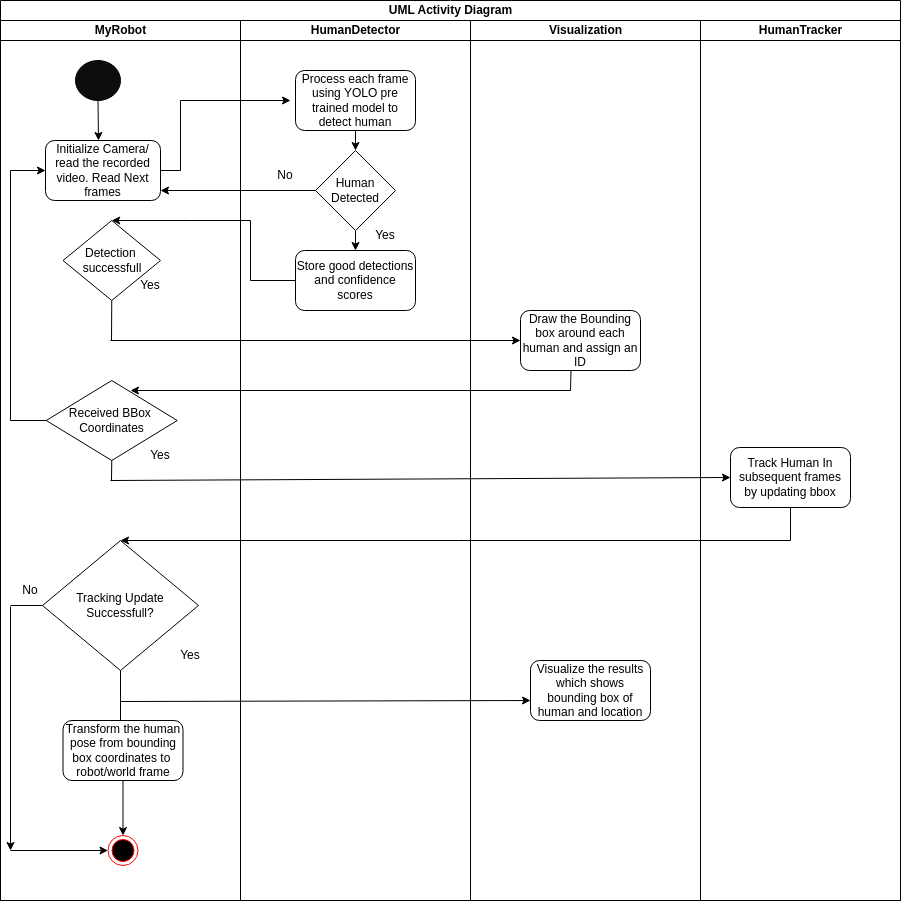

The diagram above was exported from draw.io. Its source (the exported page's mxGraphModel, read from the mxfile embedded in the PNG):
<mxGraphModel dx="1490" dy="1003" grid="1" gridSize="10" guides="1" tooltips="1" connect="1" arrows="1" fold="1" page="1" pageScale="1" pageWidth="850" pageHeight="1100" math="0" shadow="0">
  <root>
    <mxCell id="0" />
    <mxCell id="1" parent="0" />
    <mxCell id="RoLHA_Q-wwC5fl0FGrTn-1" value="UML Activity Diagram" style="swimlane;childLayout=stackLayout;resizeParent=1;resizeParentMax=0;startSize=20;html=1;" parent="1" vertex="1">
      <mxGeometry x="80" y="50" width="900" height="900" as="geometry">
        <mxRectangle x="180" y="50" width="70" height="30" as="alternateBounds" />
      </mxGeometry>
    </mxCell>
    <mxCell id="RoLHA_Q-wwC5fl0FGrTn-2" value="MyRobot" style="swimlane;startSize=20;html=1;" parent="RoLHA_Q-wwC5fl0FGrTn-1" vertex="1">
      <mxGeometry y="20" width="240" height="880" as="geometry" />
    </mxCell>
    <mxCell id="RoLHA_Q-wwC5fl0FGrTn-15" value="" style="verticalLabelPosition=bottom;verticalAlign=top;html=1;shape=mxgraph.flowchart.on-page_reference;strokeColor=#000000;fillColor=#0d0d0d;" parent="RoLHA_Q-wwC5fl0FGrTn-2" vertex="1">
      <mxGeometry x="75" y="40" width="45" height="40" as="geometry" />
    </mxCell>
    <mxCell id="RoLHA_Q-wwC5fl0FGrTn-17" value="Initialize Camera/ read the recorded video. Read Next frames" style="rounded=1;whiteSpace=wrap;html=1;" parent="RoLHA_Q-wwC5fl0FGrTn-2" vertex="1">
      <mxGeometry x="45" y="120" width="115" height="60" as="geometry" />
    </mxCell>
    <mxCell id="RoLHA_Q-wwC5fl0FGrTn-26" value="Tracking Update&lt;br&gt;Successfull?" style="rhombus;whiteSpace=wrap;html=1;" parent="RoLHA_Q-wwC5fl0FGrTn-2" vertex="1">
      <mxGeometry x="42" y="520" width="156" height="130" as="geometry" />
    </mxCell>
    <mxCell id="RoLHA_Q-wwC5fl0FGrTn-25" value="Transform the human pose from bounding box coordinates to&amp;nbsp;&lt;br&gt;robot/world frame" style="rounded=1;whiteSpace=wrap;html=1;" parent="RoLHA_Q-wwC5fl0FGrTn-2" vertex="1">
      <mxGeometry x="62.5" y="700" width="120" height="60" as="geometry" />
    </mxCell>
    <mxCell id="RoLHA_Q-wwC5fl0FGrTn-64" value="" style="ellipse;html=1;shape=endState;fillColor=#000000;strokeColor=#ff0000;" parent="RoLHA_Q-wwC5fl0FGrTn-2" vertex="1">
      <mxGeometry x="107.5" y="815" width="30" height="30" as="geometry" />
    </mxCell>
    <mxCell id="cO-zrHko8JH4tM-vtcVt-3" value="Detection&amp;nbsp;&lt;br&gt;successfull" style="rhombus;whiteSpace=wrap;html=1;" vertex="1" parent="RoLHA_Q-wwC5fl0FGrTn-2">
      <mxGeometry x="62.5" y="200" width="97.5" height="80" as="geometry" />
    </mxCell>
    <mxCell id="cO-zrHko8JH4tM-vtcVt-7" value="Yes" style="text;html=1;strokeColor=none;fillColor=none;align=center;verticalAlign=middle;whiteSpace=wrap;rounded=0;" vertex="1" parent="RoLHA_Q-wwC5fl0FGrTn-2">
      <mxGeometry x="120" y="250" width="60" height="30" as="geometry" />
    </mxCell>
    <mxCell id="cO-zrHko8JH4tM-vtcVt-15" value="Received BBox&amp;nbsp;&lt;br&gt;Coordinates" style="rhombus;whiteSpace=wrap;html=1;" vertex="1" parent="RoLHA_Q-wwC5fl0FGrTn-2">
      <mxGeometry x="45.75" y="360" width="131" height="80" as="geometry" />
    </mxCell>
    <mxCell id="cO-zrHko8JH4tM-vtcVt-18" value="Yes" style="text;html=1;strokeColor=none;fillColor=none;align=center;verticalAlign=middle;whiteSpace=wrap;rounded=0;" vertex="1" parent="RoLHA_Q-wwC5fl0FGrTn-2">
      <mxGeometry x="130" y="420" width="60" height="30" as="geometry" />
    </mxCell>
    <mxCell id="cO-zrHko8JH4tM-vtcVt-25" value="Yes" style="text;html=1;strokeColor=none;fillColor=none;align=center;verticalAlign=middle;whiteSpace=wrap;rounded=0;" vertex="1" parent="RoLHA_Q-wwC5fl0FGrTn-2">
      <mxGeometry x="160" y="620" width="60" height="30" as="geometry" />
    </mxCell>
    <mxCell id="cO-zrHko8JH4tM-vtcVt-28" value="No" style="text;html=1;strokeColor=none;fillColor=none;align=center;verticalAlign=middle;whiteSpace=wrap;rounded=0;" vertex="1" parent="RoLHA_Q-wwC5fl0FGrTn-2">
      <mxGeometry y="560" width="60" height="20" as="geometry" />
    </mxCell>
    <mxCell id="cO-zrHko8JH4tM-vtcVt-35" value="" style="endArrow=classic;html=1;rounded=0;exitX=0.5;exitY=1;exitDx=0;exitDy=0;entryX=0.5;entryY=0;entryDx=0;entryDy=0;" edge="1" parent="RoLHA_Q-wwC5fl0FGrTn-2" source="RoLHA_Q-wwC5fl0FGrTn-25" target="RoLHA_Q-wwC5fl0FGrTn-64">
      <mxGeometry width="50" height="50" relative="1" as="geometry">
        <mxPoint x="590" y="470" as="sourcePoint" />
        <mxPoint x="640" y="420" as="targetPoint" />
      </mxGeometry>
    </mxCell>
    <mxCell id="RoLHA_Q-wwC5fl0FGrTn-3" value="HumanDetector" style="swimlane;startSize=20;html=1;" parent="RoLHA_Q-wwC5fl0FGrTn-1" vertex="1">
      <mxGeometry x="240" y="20" width="230" height="880" as="geometry" />
    </mxCell>
    <mxCell id="RoLHA_Q-wwC5fl0FGrTn-18" value="Process each frame using YOLO pre trained model to detect human" style="rounded=1;whiteSpace=wrap;html=1;" parent="RoLHA_Q-wwC5fl0FGrTn-3" vertex="1">
      <mxGeometry x="55" y="50" width="120" height="60" as="geometry" />
    </mxCell>
    <mxCell id="RoLHA_Q-wwC5fl0FGrTn-19" value="Human Detected" style="rhombus;whiteSpace=wrap;html=1;" parent="RoLHA_Q-wwC5fl0FGrTn-3" vertex="1">
      <mxGeometry x="75" y="130" width="80" height="80" as="geometry" />
    </mxCell>
    <mxCell id="RoLHA_Q-wwC5fl0FGrTn-20" value="Store good detections&lt;br&gt;and confidence scores" style="rounded=1;whiteSpace=wrap;html=1;" parent="RoLHA_Q-wwC5fl0FGrTn-3" vertex="1">
      <mxGeometry x="55" y="230" width="120" height="60" as="geometry" />
    </mxCell>
    <mxCell id="RoLHA_Q-wwC5fl0FGrTn-32" value="" style="endArrow=classic;html=1;rounded=0;exitX=0.5;exitY=1;exitDx=0;exitDy=0;" parent="RoLHA_Q-wwC5fl0FGrTn-3" source="RoLHA_Q-wwC5fl0FGrTn-18" target="RoLHA_Q-wwC5fl0FGrTn-19" edge="1">
      <mxGeometry width="50" height="50" relative="1" as="geometry">
        <mxPoint x="310" y="350" as="sourcePoint" />
        <mxPoint x="360" y="300" as="targetPoint" />
      </mxGeometry>
    </mxCell>
    <mxCell id="RoLHA_Q-wwC5fl0FGrTn-33" value="" style="endArrow=classic;html=1;rounded=0;exitX=0.5;exitY=1;exitDx=0;exitDy=0;entryX=0.5;entryY=0;entryDx=0;entryDy=0;" parent="RoLHA_Q-wwC5fl0FGrTn-3" source="RoLHA_Q-wwC5fl0FGrTn-19" target="RoLHA_Q-wwC5fl0FGrTn-20" edge="1">
      <mxGeometry width="50" height="50" relative="1" as="geometry">
        <mxPoint x="310" y="350" as="sourcePoint" />
        <mxPoint x="360" y="300" as="targetPoint" />
      </mxGeometry>
    </mxCell>
    <mxCell id="RoLHA_Q-wwC5fl0FGrTn-34" value="Yes" style="text;html=1;strokeColor=none;fillColor=none;align=center;verticalAlign=middle;whiteSpace=wrap;rounded=0;" parent="RoLHA_Q-wwC5fl0FGrTn-3" vertex="1">
      <mxGeometry x="115" y="200" width="60" height="30" as="geometry" />
    </mxCell>
    <mxCell id="RoLHA_Q-wwC5fl0FGrTn-61" value="No" style="text;html=1;strokeColor=none;fillColor=none;align=center;verticalAlign=middle;whiteSpace=wrap;rounded=0;" parent="RoLHA_Q-wwC5fl0FGrTn-3" vertex="1">
      <mxGeometry x="15" y="140" width="60" height="30" as="geometry" />
    </mxCell>
    <mxCell id="cO-zrHko8JH4tM-vtcVt-26" value="" style="endArrow=classic;html=1;rounded=0;exitX=0.5;exitY=1;exitDx=0;exitDy=0;entryX=0;entryY=0.75;entryDx=0;entryDy=0;" edge="1" parent="RoLHA_Q-wwC5fl0FGrTn-3">
      <mxGeometry width="50" height="50" relative="1" as="geometry">
        <mxPoint x="-120" y="681" as="sourcePoint" />
        <mxPoint x="290" y="680" as="targetPoint" />
      </mxGeometry>
    </mxCell>
    <mxCell id="RoLHA_Q-wwC5fl0FGrTn-10" value="Visualization" style="swimlane;startSize=20;html=1;" parent="RoLHA_Q-wwC5fl0FGrTn-1" vertex="1">
      <mxGeometry x="470" y="20" width="230" height="880" as="geometry" />
    </mxCell>
    <mxCell id="RoLHA_Q-wwC5fl0FGrTn-21" value="Draw the Bounding box around each human and assign an ID" style="rounded=1;whiteSpace=wrap;html=1;" parent="RoLHA_Q-wwC5fl0FGrTn-10" vertex="1">
      <mxGeometry x="50" y="290" width="120" height="60" as="geometry" />
    </mxCell>
    <mxCell id="RoLHA_Q-wwC5fl0FGrTn-22" value="Visualize the results which shows bounding box of human and location" style="rounded=1;whiteSpace=wrap;html=1;" parent="RoLHA_Q-wwC5fl0FGrTn-10" vertex="1">
      <mxGeometry x="60" y="640" width="120" height="60" as="geometry" />
    </mxCell>
    <mxCell id="RoLHA_Q-wwC5fl0FGrTn-4" value="HumanTracker" style="swimlane;startSize=20;html=1;" parent="RoLHA_Q-wwC5fl0FGrTn-1" vertex="1">
      <mxGeometry x="700" y="20" width="200" height="880" as="geometry">
        <mxRectangle x="240" y="20" width="40" height="460" as="alternateBounds" />
      </mxGeometry>
    </mxCell>
    <mxCell id="RoLHA_Q-wwC5fl0FGrTn-23" value="Track Human In subsequent frames&lt;br&gt;by updating bbox" style="rounded=1;whiteSpace=wrap;html=1;" parent="RoLHA_Q-wwC5fl0FGrTn-4" vertex="1">
      <mxGeometry x="30" y="427" width="120" height="60" as="geometry" />
    </mxCell>
    <mxCell id="RoLHA_Q-wwC5fl0FGrTn-60" value="" style="endArrow=classic;html=1;rounded=0;exitX=0;exitY=0.5;exitDx=0;exitDy=0;" parent="RoLHA_Q-wwC5fl0FGrTn-1" source="RoLHA_Q-wwC5fl0FGrTn-19" edge="1">
      <mxGeometry width="50" height="50" relative="1" as="geometry">
        <mxPoint x="510" y="370" as="sourcePoint" />
        <mxPoint x="160" y="190" as="targetPoint" />
      </mxGeometry>
    </mxCell>
    <mxCell id="RoLHA_Q-wwC5fl0FGrTn-16" value="" style="endArrow=classic;html=1;rounded=0;exitX=0.5;exitY=1;exitDx=0;exitDy=0;exitPerimeter=0;" parent="1" source="RoLHA_Q-wwC5fl0FGrTn-15" edge="1">
      <mxGeometry width="50" height="50" relative="1" as="geometry">
        <mxPoint x="600" y="420" as="sourcePoint" />
        <mxPoint x="178" y="190" as="targetPoint" />
      </mxGeometry>
    </mxCell>
    <mxCell id="RoLHA_Q-wwC5fl0FGrTn-30" value="" style="endArrow=classic;html=1;rounded=0;" parent="1" edge="1">
      <mxGeometry width="50" height="50" relative="1" as="geometry">
        <mxPoint x="260" y="150" as="sourcePoint" />
        <mxPoint x="370" y="150" as="targetPoint" />
      </mxGeometry>
    </mxCell>
    <mxCell id="RoLHA_Q-wwC5fl0FGrTn-31" value="" style="endArrow=none;html=1;rounded=0;" parent="1" edge="1">
      <mxGeometry width="50" height="50" relative="1" as="geometry">
        <mxPoint x="260" y="220" as="sourcePoint" />
        <mxPoint x="260" y="150" as="targetPoint" />
      </mxGeometry>
    </mxCell>
    <mxCell id="RoLHA_Q-wwC5fl0FGrTn-47" value="" style="endArrow=none;html=1;rounded=0;exitX=1;exitY=0.5;exitDx=0;exitDy=0;" parent="1" source="RoLHA_Q-wwC5fl0FGrTn-17" edge="1">
      <mxGeometry width="50" height="50" relative="1" as="geometry">
        <mxPoint x="600" y="420" as="sourcePoint" />
        <mxPoint x="260" y="220" as="targetPoint" />
      </mxGeometry>
    </mxCell>
    <mxCell id="cO-zrHko8JH4tM-vtcVt-4" value="" style="endArrow=none;html=1;rounded=0;exitX=0;exitY=0.5;exitDx=0;exitDy=0;" edge="1" parent="1" source="RoLHA_Q-wwC5fl0FGrTn-20">
      <mxGeometry width="50" height="50" relative="1" as="geometry">
        <mxPoint x="730" y="540" as="sourcePoint" />
        <mxPoint x="330" y="330" as="targetPoint" />
      </mxGeometry>
    </mxCell>
    <mxCell id="cO-zrHko8JH4tM-vtcVt-5" value="" style="endArrow=none;html=1;rounded=0;" edge="1" parent="1">
      <mxGeometry width="50" height="50" relative="1" as="geometry">
        <mxPoint x="330" y="330" as="sourcePoint" />
        <mxPoint x="330" y="270" as="targetPoint" />
      </mxGeometry>
    </mxCell>
    <mxCell id="cO-zrHko8JH4tM-vtcVt-6" value="" style="endArrow=classic;html=1;rounded=0;entryX=0.5;entryY=0;entryDx=0;entryDy=0;" edge="1" parent="1" target="cO-zrHko8JH4tM-vtcVt-3">
      <mxGeometry width="50" height="50" relative="1" as="geometry">
        <mxPoint x="330" y="270" as="sourcePoint" />
        <mxPoint x="780" y="490" as="targetPoint" />
        <Array as="points">
          <mxPoint x="270" y="270" />
        </Array>
      </mxGeometry>
    </mxCell>
    <mxCell id="cO-zrHko8JH4tM-vtcVt-10" value="" style="endArrow=none;html=1;rounded=0;exitX=0.5;exitY=1;exitDx=0;exitDy=0;" edge="1" parent="1" source="cO-zrHko8JH4tM-vtcVt-3">
      <mxGeometry width="50" height="50" relative="1" as="geometry">
        <mxPoint x="730" y="540" as="sourcePoint" />
        <mxPoint x="191" y="390" as="targetPoint" />
      </mxGeometry>
    </mxCell>
    <mxCell id="cO-zrHko8JH4tM-vtcVt-12" value="" style="endArrow=classic;html=1;rounded=0;entryX=0;entryY=0.5;entryDx=0;entryDy=0;" edge="1" parent="1" target="RoLHA_Q-wwC5fl0FGrTn-21">
      <mxGeometry width="50" height="50" relative="1" as="geometry">
        <mxPoint x="190" y="390" as="sourcePoint" />
        <mxPoint x="780" y="490" as="targetPoint" />
      </mxGeometry>
    </mxCell>
    <mxCell id="cO-zrHko8JH4tM-vtcVt-13" value="" style="endArrow=none;html=1;rounded=0;exitX=0.421;exitY=0.992;exitDx=0;exitDy=0;exitPerimeter=0;" edge="1" parent="1" source="RoLHA_Q-wwC5fl0FGrTn-21">
      <mxGeometry width="50" height="50" relative="1" as="geometry">
        <mxPoint x="730" y="540" as="sourcePoint" />
        <mxPoint x="650" y="440" as="targetPoint" />
      </mxGeometry>
    </mxCell>
    <mxCell id="cO-zrHko8JH4tM-vtcVt-16" value="" style="endArrow=classic;html=1;rounded=0;entryX=0.643;entryY=0.125;entryDx=0;entryDy=0;entryPerimeter=0;" edge="1" parent="1" target="cO-zrHko8JH4tM-vtcVt-15">
      <mxGeometry width="50" height="50" relative="1" as="geometry">
        <mxPoint x="650" y="440" as="sourcePoint" />
        <mxPoint x="780" y="490" as="targetPoint" />
      </mxGeometry>
    </mxCell>
    <mxCell id="cO-zrHko8JH4tM-vtcVt-20" value="" style="endArrow=none;html=1;rounded=0;exitX=0.5;exitY=1;exitDx=0;exitDy=0;" edge="1" parent="1" source="cO-zrHko8JH4tM-vtcVt-15">
      <mxGeometry width="50" height="50" relative="1" as="geometry">
        <mxPoint x="730" y="540" as="sourcePoint" />
        <mxPoint x="191" y="530" as="targetPoint" />
      </mxGeometry>
    </mxCell>
    <mxCell id="cO-zrHko8JH4tM-vtcVt-21" value="" style="endArrow=classic;html=1;rounded=0;entryX=0;entryY=0.5;entryDx=0;entryDy=0;" edge="1" parent="1" target="RoLHA_Q-wwC5fl0FGrTn-23">
      <mxGeometry width="50" height="50" relative="1" as="geometry">
        <mxPoint x="190" y="530" as="sourcePoint" />
        <mxPoint x="780" y="490" as="targetPoint" />
      </mxGeometry>
    </mxCell>
    <mxCell id="cO-zrHko8JH4tM-vtcVt-23" value="" style="endArrow=none;html=1;rounded=0;exitX=0.5;exitY=1;exitDx=0;exitDy=0;" edge="1" parent="1" source="RoLHA_Q-wwC5fl0FGrTn-23">
      <mxGeometry width="50" height="50" relative="1" as="geometry">
        <mxPoint x="730" y="540" as="sourcePoint" />
        <mxPoint x="870" y="590" as="targetPoint" />
      </mxGeometry>
    </mxCell>
    <mxCell id="cO-zrHko8JH4tM-vtcVt-24" value="" style="endArrow=classic;html=1;rounded=0;entryX=0.5;entryY=0;entryDx=0;entryDy=0;" edge="1" parent="1" target="RoLHA_Q-wwC5fl0FGrTn-26">
      <mxGeometry width="50" height="50" relative="1" as="geometry">
        <mxPoint x="870" y="590" as="sourcePoint" />
        <mxPoint x="230" y="590" as="targetPoint" />
      </mxGeometry>
    </mxCell>
    <mxCell id="cO-zrHko8JH4tM-vtcVt-27" value="" style="endArrow=none;html=1;rounded=0;exitX=0.5;exitY=1;exitDx=0;exitDy=0;" edge="1" parent="1" source="RoLHA_Q-wwC5fl0FGrTn-26">
      <mxGeometry width="50" height="50" relative="1" as="geometry">
        <mxPoint x="730" y="540" as="sourcePoint" />
        <mxPoint x="200" y="770" as="targetPoint" />
      </mxGeometry>
    </mxCell>
    <mxCell id="cO-zrHko8JH4tM-vtcVt-30" value="" style="endArrow=none;html=1;rounded=0;exitX=0;exitY=0.5;exitDx=0;exitDy=0;" edge="1" parent="1" source="RoLHA_Q-wwC5fl0FGrTn-26">
      <mxGeometry width="50" height="50" relative="1" as="geometry">
        <mxPoint x="730" y="540" as="sourcePoint" />
        <mxPoint x="90" y="655" as="targetPoint" />
      </mxGeometry>
    </mxCell>
    <mxCell id="cO-zrHko8JH4tM-vtcVt-31" value="" style="endArrow=none;html=1;rounded=0;exitX=0;exitY=0.5;exitDx=0;exitDy=0;" edge="1" parent="1" source="cO-zrHko8JH4tM-vtcVt-15">
      <mxGeometry width="50" height="50" relative="1" as="geometry">
        <mxPoint x="730" y="540" as="sourcePoint" />
        <mxPoint x="90" y="470" as="targetPoint" />
      </mxGeometry>
    </mxCell>
    <mxCell id="cO-zrHko8JH4tM-vtcVt-32" value="" style="endArrow=classic;html=1;rounded=0;" edge="1" parent="1">
      <mxGeometry width="50" height="50" relative="1" as="geometry">
        <mxPoint x="90" y="656" as="sourcePoint" />
        <mxPoint x="90" y="900" as="targetPoint" />
      </mxGeometry>
    </mxCell>
    <mxCell id="cO-zrHko8JH4tM-vtcVt-33" value="" style="endArrow=classic;html=1;rounded=0;entryX=0;entryY=0.5;entryDx=0;entryDy=0;" edge="1" parent="1" target="RoLHA_Q-wwC5fl0FGrTn-64">
      <mxGeometry width="50" height="50" relative="1" as="geometry">
        <mxPoint x="90" y="900" as="sourcePoint" />
        <mxPoint x="780" y="490" as="targetPoint" />
      </mxGeometry>
    </mxCell>
    <mxCell id="cO-zrHko8JH4tM-vtcVt-37" value="" style="endArrow=none;html=1;rounded=0;" edge="1" parent="1">
      <mxGeometry width="50" height="50" relative="1" as="geometry">
        <mxPoint x="90" y="470" as="sourcePoint" />
        <mxPoint x="90" y="220" as="targetPoint" />
      </mxGeometry>
    </mxCell>
    <mxCell id="cO-zrHko8JH4tM-vtcVt-38" value="" style="endArrow=classic;html=1;rounded=0;entryX=0;entryY=0.5;entryDx=0;entryDy=0;" edge="1" parent="1" target="RoLHA_Q-wwC5fl0FGrTn-17">
      <mxGeometry width="50" height="50" relative="1" as="geometry">
        <mxPoint x="90" y="220" as="sourcePoint" />
        <mxPoint x="720" y="490" as="targetPoint" />
      </mxGeometry>
    </mxCell>
  </root>
</mxGraphModel>